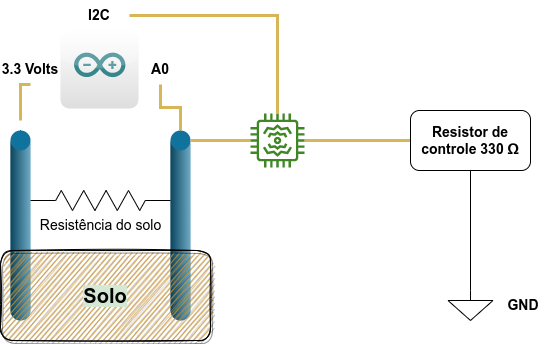

The diagram above was exported from draw.io. Its source (the exported page's mxGraphModel, read from the mxfile embedded in the PNG):
<mxGraphModel dx="868" dy="567" grid="1" gridSize="10" guides="1" tooltips="1" connect="1" arrows="1" fold="1" page="1" pageScale="1" pageWidth="850" pageHeight="1100" math="0" shadow="0">
  <root>
    <mxCell id="0" />
    <mxCell id="1" parent="0" />
    <mxCell id="qYA7_yP_Sa3gvCropddj-3" value="" style="verticalLabelPosition=bottom;verticalAlign=top;html=1;shape=mxgraph.infographic.cylinder;fillColor=#10739E;strokeColor=none;" vertex="1" parent="1">
      <mxGeometry x="80" y="160" width="20" height="190" as="geometry" />
    </mxCell>
    <mxCell id="qYA7_yP_Sa3gvCropddj-18" style="edgeStyle=orthogonalEdgeStyle;rounded=0;orthogonalLoop=1;jettySize=auto;html=1;exitX=0;exitY=0;exitDx=20;exitDy=10;exitPerimeter=0;fontSize=14;endArrow=none;endFill=0;strokeColor=#D6B656;strokeWidth=3;" edge="1" parent="1" source="qYA7_yP_Sa3gvCropddj-4" target="qYA7_yP_Sa3gvCropddj-7">
      <mxGeometry relative="1" as="geometry" />
    </mxCell>
    <mxCell id="qYA7_yP_Sa3gvCropddj-4" value="" style="verticalLabelPosition=bottom;verticalAlign=top;html=1;shape=mxgraph.infographic.cylinder;fillColor=#10739E;strokeColor=none;" vertex="1" parent="1">
      <mxGeometry x="240" y="160" width="20" height="190" as="geometry" />
    </mxCell>
    <mxCell id="qYA7_yP_Sa3gvCropddj-16" style="edgeStyle=orthogonalEdgeStyle;rounded=0;orthogonalLoop=1;jettySize=auto;html=1;exitX=0.5;exitY=1;exitDx=0;exitDy=0;fontSize=14;endArrow=none;endFill=0;fillColor=#fff2cc;strokeColor=#D6B656;strokeWidth=3;" edge="1" parent="1" source="qYA7_yP_Sa3gvCropddj-5">
      <mxGeometry relative="1" as="geometry">
        <mxPoint x="90" y="150" as="targetPoint" />
      </mxGeometry>
    </mxCell>
    <mxCell id="qYA7_yP_Sa3gvCropddj-5" value="&lt;b&gt;&lt;font style=&quot;font-size: 14px;&quot;&gt;3.3 Volts&lt;/font&gt;&lt;/b&gt;" style="text;html=1;strokeColor=none;fillColor=none;align=center;verticalAlign=middle;whiteSpace=wrap;rounded=0;" vertex="1" parent="1">
      <mxGeometry x="70" y="84" width="60" height="30" as="geometry" />
    </mxCell>
    <mxCell id="qYA7_yP_Sa3gvCropddj-17" style="edgeStyle=orthogonalEdgeStyle;rounded=0;orthogonalLoop=1;jettySize=auto;html=1;exitX=0.5;exitY=1;exitDx=0;exitDy=0;entryX=0.5;entryY=0;entryDx=0;entryDy=0;entryPerimeter=0;fontSize=14;endArrow=none;endFill=0;fillColor=#fff2cc;strokeColor=#D6B656;strokeWidth=3;" edge="1" parent="1" source="qYA7_yP_Sa3gvCropddj-6" target="qYA7_yP_Sa3gvCropddj-4">
      <mxGeometry relative="1" as="geometry" />
    </mxCell>
    <mxCell id="qYA7_yP_Sa3gvCropddj-6" value="&lt;b&gt;&lt;font style=&quot;font-size: 14px;&quot;&gt;A0&lt;/font&gt;&lt;/b&gt;" style="text;html=1;strokeColor=none;fillColor=none;align=center;verticalAlign=middle;whiteSpace=wrap;rounded=0;" vertex="1" parent="1">
      <mxGeometry x="200" y="84" width="60" height="30" as="geometry" />
    </mxCell>
    <mxCell id="qYA7_yP_Sa3gvCropddj-7" value="" style="sketch=0;outlineConnect=0;fontColor=#232F3E;gradientColor=none;fillColor=#3F8624;strokeColor=none;dashed=0;verticalLabelPosition=bottom;verticalAlign=top;align=center;html=1;fontSize=12;fontStyle=0;aspect=fixed;pointerEvents=1;shape=mxgraph.aws4.iot_thing_vibration_sensor;rotation=-90;" vertex="1" parent="1">
      <mxGeometry x="320" y="143" width="54" height="54" as="geometry" />
    </mxCell>
    <mxCell id="qYA7_yP_Sa3gvCropddj-10" style="edgeStyle=orthogonalEdgeStyle;rounded=0;orthogonalLoop=1;jettySize=auto;html=1;exitX=0.5;exitY=1;exitDx=0;exitDy=0;entryX=0.5;entryY=0;entryDx=0;entryDy=0;entryPerimeter=0;fontSize=14;endArrow=none;endFill=0;" edge="1" parent="1" source="qYA7_yP_Sa3gvCropddj-8" target="qYA7_yP_Sa3gvCropddj-9">
      <mxGeometry relative="1" as="geometry" />
    </mxCell>
    <mxCell id="qYA7_yP_Sa3gvCropddj-21" style="edgeStyle=orthogonalEdgeStyle;rounded=0;orthogonalLoop=1;jettySize=auto;html=1;exitX=0;exitY=0.5;exitDx=0;exitDy=0;fontSize=14;endArrow=none;endFill=0;strokeColor=#D6B656;strokeWidth=3;" edge="1" parent="1" source="qYA7_yP_Sa3gvCropddj-8" target="qYA7_yP_Sa3gvCropddj-7">
      <mxGeometry relative="1" as="geometry" />
    </mxCell>
    <mxCell id="qYA7_yP_Sa3gvCropddj-8" value="Resistor de controle 330&amp;nbsp;&lt;span style=&quot;font-family: Arial, serif; font-size: 11pt; background-color: transparent;&quot;&gt;Ω&lt;/span&gt;" style="rounded=1;whiteSpace=wrap;html=1;fontSize=14;fontStyle=1" vertex="1" parent="1">
      <mxGeometry x="480" y="140" width="120" height="60" as="geometry" />
    </mxCell>
    <mxCell id="qYA7_yP_Sa3gvCropddj-9" value="" style="pointerEvents=1;verticalLabelPosition=bottom;shadow=0;dashed=0;align=center;html=1;verticalAlign=top;shape=mxgraph.electrical.signal_sources.signal_ground;fontSize=14;" vertex="1" parent="1">
      <mxGeometry x="517.5" y="320" width="45" height="30" as="geometry" />
    </mxCell>
    <mxCell id="qYA7_yP_Sa3gvCropddj-11" value="&lt;b&gt;&lt;font style=&quot;font-size: 14px;&quot;&gt;GND&lt;/font&gt;&lt;/b&gt;" style="text;html=1;strokeColor=none;fillColor=none;align=center;verticalAlign=middle;whiteSpace=wrap;rounded=0;" vertex="1" parent="1">
      <mxGeometry x="562.5" y="320" width="60" height="30" as="geometry" />
    </mxCell>
    <mxCell id="qYA7_yP_Sa3gvCropddj-12" value="" style="dashed=0;outlineConnect=0;html=1;align=center;labelPosition=center;verticalLabelPosition=bottom;verticalAlign=top;shape=mxgraph.webicons.arduino;gradientColor=#DFDEDE;fontSize=14;" vertex="1" parent="1">
      <mxGeometry x="130" y="60" width="78" height="78" as="geometry" />
    </mxCell>
    <mxCell id="qYA7_yP_Sa3gvCropddj-20" style="edgeStyle=orthogonalEdgeStyle;rounded=0;orthogonalLoop=1;jettySize=auto;html=1;exitX=1;exitY=0.5;exitDx=0;exitDy=0;fontSize=14;endArrow=none;endFill=0;strokeColor=#D6B656;strokeWidth=3;" edge="1" parent="1" source="qYA7_yP_Sa3gvCropddj-19" target="qYA7_yP_Sa3gvCropddj-7">
      <mxGeometry relative="1" as="geometry" />
    </mxCell>
    <mxCell id="qYA7_yP_Sa3gvCropddj-19" value="&lt;b&gt;&lt;font style=&quot;font-size: 14px;&quot;&gt;I2C&lt;/font&gt;&lt;/b&gt;" style="text;html=1;strokeColor=none;fillColor=none;align=center;verticalAlign=middle;whiteSpace=wrap;rounded=0;" vertex="1" parent="1">
      <mxGeometry x="139" y="30" width="60" height="30" as="geometry" />
    </mxCell>
    <mxCell id="qYA7_yP_Sa3gvCropddj-22" value="Resistência do solo" style="pointerEvents=1;verticalLabelPosition=bottom;shadow=0;dashed=0;align=center;html=1;verticalAlign=top;shape=mxgraph.electrical.resistors.resistor_2;fontSize=14;" vertex="1" parent="1">
      <mxGeometry x="100" y="220" width="140" height="20" as="geometry" />
    </mxCell>
    <mxCell id="qYA7_yP_Sa3gvCropddj-23" value="&lt;font style=&quot;background-color: rgb(213, 232, 212); font-size: 20px;&quot; color=&quot;#030303&quot;&gt;&lt;b&gt;Solo&lt;/b&gt;&lt;/font&gt;" style="rounded=1;whiteSpace=wrap;html=1;fontSize=14;fillColor=#D4972F;glass=0;shadow=1;sketch=1;" vertex="1" parent="1">
      <mxGeometry x="70" y="280" width="210" height="90" as="geometry" />
    </mxCell>
  </root>
</mxGraphModel>